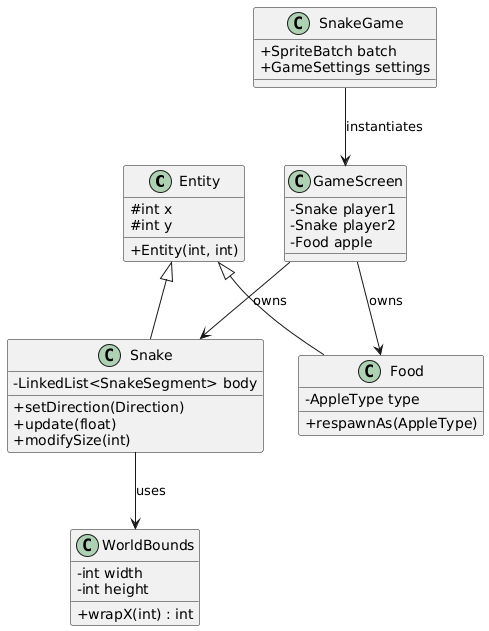

The diagram above was rendered by PlantUML. Its source (embedded in the PNG):
@startuml
skinparam classAttributeIconSize 0

class Entity {
  # int x
  # int y
  + Entity(int, int)
}

class Snake {
  - LinkedList<SnakeSegment> body
  + setDirection(Direction)
  + update(float)
  + modifySize(int)
}

class Food {
  - AppleType type
  + respawnAs(AppleType)
}

class WorldBounds {
  - int width
  - int height
  + wrapX(int) : int
}

class SnakeGame {
  + SpriteBatch batch
  + GameSettings settings
}

class GameScreen {
  - Snake player1
  - Snake player2
  - Food apple
}

Entity <|-- Snake
Entity <|-- Food
Snake --> WorldBounds : uses
SnakeGame --> GameScreen : instantiates
GameScreen --> Snake : owns
GameScreen --> Food : owns
@enduml